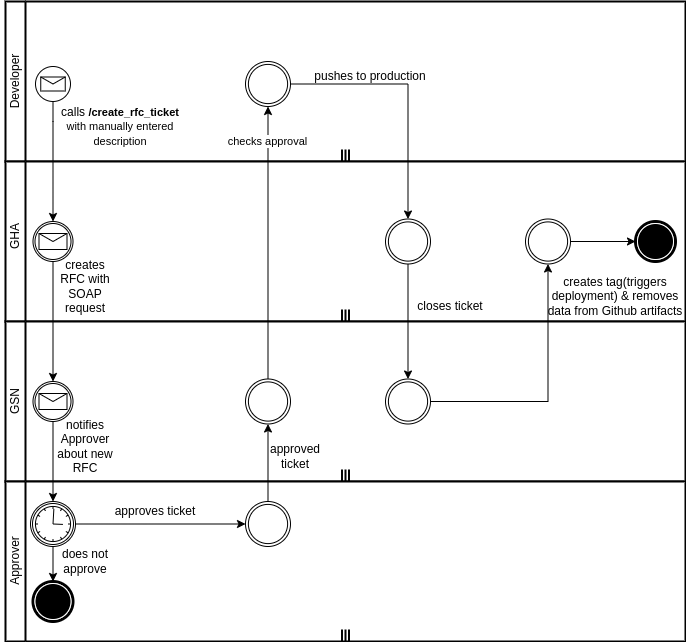

The diagram above was exported from draw.io. Its source (the exported page's mxGraphModel, read from the mxfile embedded in the PNG):
<mxGraphModel dx="1434" dy="802" grid="1" gridSize="10" guides="1" tooltips="1" connect="1" arrows="1" fold="1" page="1" pageScale="1" pageWidth="850" pageHeight="1100" math="0" shadow="0">
  <root>
    <mxCell id="0" />
    <mxCell id="1" parent="0" />
    <mxCell id="xuekcD4TUiL5c92YSvK5-1" value="" style="shape=mxgraph.bpmn.swimlane;html=1;startSize=20;horizontal=0;swimlaneLine=1;collapsible=0;fontStyle=0;swimlaneFillColor=#ffffff;strokeWidth=2;isCollection=1;whiteSpace=wrap;" vertex="1" parent="1">
      <mxGeometry x="80" y="40" width="680" height="160" as="geometry" />
    </mxCell>
    <mxCell id="xuekcD4TUiL5c92YSvK5-2" value="" style="shape=mxgraph.bpmn.swimlane;html=1;startSize=20;horizontal=0;swimlaneLine=1;collapsible=0;fontStyle=0;swimlaneFillColor=#ffffff;strokeWidth=2;isCollection=1;whiteSpace=wrap;" vertex="1" parent="1">
      <mxGeometry x="80" y="200" width="680" height="160" as="geometry" />
    </mxCell>
    <mxCell id="xuekcD4TUiL5c92YSvK5-3" value="" style="shape=mxgraph.bpmn.swimlane;html=1;startSize=20;horizontal=0;swimlaneLine=1;collapsible=0;fontStyle=0;swimlaneFillColor=#ffffff;strokeWidth=2;isCollection=1;whiteSpace=wrap;" vertex="1" parent="1">
      <mxGeometry x="80" y="360" width="680" height="160" as="geometry" />
    </mxCell>
    <mxCell id="xuekcD4TUiL5c92YSvK5-5" value="Developer&lt;br&gt;" style="text;html=1;strokeColor=none;fillColor=none;align=center;verticalAlign=middle;whiteSpace=wrap;rounded=0;rotation=-90;" vertex="1" parent="1">
      <mxGeometry x="35" y="105" width="110" height="30" as="geometry" />
    </mxCell>
    <mxCell id="xuekcD4TUiL5c92YSvK5-7" value="GHA" style="text;html=1;strokeColor=none;fillColor=none;align=center;verticalAlign=middle;whiteSpace=wrap;rounded=0;rotation=-90;" vertex="1" parent="1">
      <mxGeometry x="35" y="260" width="110" height="30" as="geometry" />
    </mxCell>
    <mxCell id="xuekcD4TUiL5c92YSvK5-8" value="GSN" style="text;html=1;strokeColor=none;fillColor=none;align=center;verticalAlign=middle;whiteSpace=wrap;rounded=0;rotation=-90;" vertex="1" parent="1">
      <mxGeometry x="35" y="425" width="110" height="30" as="geometry" />
    </mxCell>
    <mxCell id="xuekcD4TUiL5c92YSvK5-9" value="" style="shape=mxgraph.bpmn.swimlane;html=1;startSize=20;horizontal=0;swimlaneLine=1;collapsible=0;fontStyle=0;swimlaneFillColor=#ffffff;strokeWidth=2;isCollection=1;whiteSpace=wrap;" vertex="1" parent="1">
      <mxGeometry x="80" y="520" width="680" height="160" as="geometry" />
    </mxCell>
    <mxCell id="xuekcD4TUiL5c92YSvK5-10" value="Approver" style="text;html=1;strokeColor=none;fillColor=none;align=center;verticalAlign=middle;whiteSpace=wrap;rounded=0;rotation=-90;" vertex="1" parent="1">
      <mxGeometry x="27.5" y="585" width="125" height="30" as="geometry" />
    </mxCell>
    <mxCell id="xuekcD4TUiL5c92YSvK5-15" style="edgeStyle=orthogonalEdgeStyle;rounded=0;orthogonalLoop=1;jettySize=auto;html=1;exitX=0.5;exitY=1;exitDx=0;exitDy=0;exitPerimeter=0;entryX=0.5;entryY=0;entryDx=0;entryDy=0;entryPerimeter=0;" edge="1" parent="1" source="xuekcD4TUiL5c92YSvK5-13" target="xuekcD4TUiL5c92YSvK5-14">
      <mxGeometry relative="1" as="geometry">
        <Array as="points">
          <mxPoint x="128" y="160" />
          <mxPoint x="128" y="160" />
        </Array>
      </mxGeometry>
    </mxCell>
    <mxCell id="xuekcD4TUiL5c92YSvK5-13" value="" style="points=[[0.145,0.145,0],[0.5,0,0],[0.855,0.145,0],[1,0.5,0],[0.855,0.855,0],[0.5,1,0],[0.145,0.855,0],[0,0.5,0]];shape=mxgraph.bpmn.event;html=1;verticalLabelPosition=bottom;labelBackgroundColor=#ffffff;verticalAlign=top;align=center;perimeter=ellipsePerimeter;outlineConnect=0;aspect=fixed;outline=standard;symbol=message;" vertex="1" parent="1">
      <mxGeometry x="110" y="105" width="35" height="35" as="geometry" />
    </mxCell>
    <mxCell id="xuekcD4TUiL5c92YSvK5-20" style="edgeStyle=orthogonalEdgeStyle;rounded=0;orthogonalLoop=1;jettySize=auto;html=1;exitX=0.5;exitY=1;exitDx=0;exitDy=0;exitPerimeter=0;" edge="1" parent="1" source="xuekcD4TUiL5c92YSvK5-14" target="xuekcD4TUiL5c92YSvK5-19">
      <mxGeometry relative="1" as="geometry" />
    </mxCell>
    <mxCell id="xuekcD4TUiL5c92YSvK5-14" value="" style="points=[[0.145,0.145,0],[0.5,0,0],[0.855,0.145,0],[1,0.5,0],[0.855,0.855,0],[0.5,1,0],[0.145,0.855,0],[0,0.5,0]];shape=mxgraph.bpmn.event;html=1;verticalLabelPosition=bottom;labelBackgroundColor=#ffffff;verticalAlign=top;align=center;perimeter=ellipsePerimeter;outlineConnect=0;aspect=fixed;outline=catching;symbol=message;" vertex="1" parent="1">
      <mxGeometry x="107.5" y="260" width="40" height="40" as="geometry" />
    </mxCell>
    <mxCell id="xuekcD4TUiL5c92YSvK5-17" value="calls&amp;nbsp;&lt;b style=&quot;border-color: var(--border-color); font-size: 11px;&quot;&gt;/create_rfc_ticket&lt;/b&gt;&lt;br style=&quot;border-color: var(--border-color); font-size: 11px;&quot;&gt;&lt;span style=&quot;font-size: 11px; background-color: rgb(255, 255, 255);&quot;&gt;with manually entered description&lt;/span&gt;" style="text;html=1;strokeColor=none;fillColor=none;align=center;verticalAlign=middle;whiteSpace=wrap;rounded=0;" vertex="1" parent="1">
      <mxGeometry x="130" y="150" width="130" height="30" as="geometry" />
    </mxCell>
    <mxCell id="xuekcD4TUiL5c92YSvK5-23" style="edgeStyle=orthogonalEdgeStyle;rounded=0;orthogonalLoop=1;jettySize=auto;html=1;exitX=0.5;exitY=1;exitDx=0;exitDy=0;exitPerimeter=0;" edge="1" parent="1" source="xuekcD4TUiL5c92YSvK5-19" target="xuekcD4TUiL5c92YSvK5-22">
      <mxGeometry relative="1" as="geometry" />
    </mxCell>
    <mxCell id="xuekcD4TUiL5c92YSvK5-19" value="" style="points=[[0.145,0.145,0],[0.5,0,0],[0.855,0.145,0],[1,0.5,0],[0.855,0.855,0],[0.5,1,0],[0.145,0.855,0],[0,0.5,0]];shape=mxgraph.bpmn.event;html=1;verticalLabelPosition=bottom;labelBackgroundColor=#ffffff;verticalAlign=top;align=center;perimeter=ellipsePerimeter;outlineConnect=0;aspect=fixed;outline=catching;symbol=message;" vertex="1" parent="1">
      <mxGeometry x="107.5" y="420" width="40" height="40" as="geometry" />
    </mxCell>
    <mxCell id="xuekcD4TUiL5c92YSvK5-21" value="creates RFC with SOAP request" style="text;html=1;strokeColor=none;fillColor=none;align=center;verticalAlign=middle;whiteSpace=wrap;rounded=0;" vertex="1" parent="1">
      <mxGeometry x="130" y="310" width="60" height="30" as="geometry" />
    </mxCell>
    <mxCell id="xuekcD4TUiL5c92YSvK5-28" style="edgeStyle=orthogonalEdgeStyle;rounded=0;orthogonalLoop=1;jettySize=auto;html=1;exitX=0.5;exitY=1;exitDx=0;exitDy=0;exitPerimeter=0;entryX=0.5;entryY=0;entryDx=0;entryDy=0;entryPerimeter=0;" edge="1" parent="1" source="xuekcD4TUiL5c92YSvK5-22" target="xuekcD4TUiL5c92YSvK5-25">
      <mxGeometry relative="1" as="geometry" />
    </mxCell>
    <mxCell id="xuekcD4TUiL5c92YSvK5-31" style="edgeStyle=orthogonalEdgeStyle;rounded=0;orthogonalLoop=1;jettySize=auto;html=1;exitX=1;exitY=0.5;exitDx=0;exitDy=0;exitPerimeter=0;entryX=0;entryY=0.5;entryDx=0;entryDy=0;entryPerimeter=0;" edge="1" parent="1" source="xuekcD4TUiL5c92YSvK5-22" target="xuekcD4TUiL5c92YSvK5-30">
      <mxGeometry relative="1" as="geometry" />
    </mxCell>
    <mxCell id="xuekcD4TUiL5c92YSvK5-22" value="" style="points=[[0.145,0.145,0],[0.5,0,0],[0.855,0.145,0],[1,0.5,0],[0.855,0.855,0],[0.5,1,0],[0.145,0.855,0],[0,0.5,0]];shape=mxgraph.bpmn.event;html=1;verticalLabelPosition=bottom;labelBackgroundColor=#ffffff;verticalAlign=top;align=center;perimeter=ellipsePerimeter;outlineConnect=0;aspect=fixed;outline=catching;symbol=timer;" vertex="1" parent="1">
      <mxGeometry x="105" y="540" width="45" height="45" as="geometry" />
    </mxCell>
    <mxCell id="xuekcD4TUiL5c92YSvK5-24" value="notifies Approver about new RFC" style="text;html=1;strokeColor=none;fillColor=none;align=center;verticalAlign=middle;whiteSpace=wrap;rounded=0;" vertex="1" parent="1">
      <mxGeometry x="120" y="470" width="80" height="30" as="geometry" />
    </mxCell>
    <mxCell id="xuekcD4TUiL5c92YSvK5-25" value="" style="points=[[0.145,0.145,0],[0.5,0,0],[0.855,0.145,0],[1,0.5,0],[0.855,0.855,0],[0.5,1,0],[0.145,0.855,0],[0,0.5,0]];shape=mxgraph.bpmn.event;html=1;verticalLabelPosition=bottom;labelBackgroundColor=#ffffff;verticalAlign=top;align=center;perimeter=ellipsePerimeter;outlineConnect=0;aspect=fixed;outline=end;symbol=terminate;" vertex="1" parent="1">
      <mxGeometry x="107.5" y="620" width="40" height="40" as="geometry" />
    </mxCell>
    <mxCell id="xuekcD4TUiL5c92YSvK5-29" value="does not approve" style="text;html=1;strokeColor=none;fillColor=none;align=center;verticalAlign=middle;whiteSpace=wrap;rounded=0;" vertex="1" parent="1">
      <mxGeometry x="120" y="585" width="80" height="30" as="geometry" />
    </mxCell>
    <mxCell id="xuekcD4TUiL5c92YSvK5-35" style="edgeStyle=orthogonalEdgeStyle;rounded=0;orthogonalLoop=1;jettySize=auto;html=1;exitX=0.5;exitY=0;exitDx=0;exitDy=0;exitPerimeter=0;entryX=0.5;entryY=1;entryDx=0;entryDy=0;entryPerimeter=0;" edge="1" parent="1" source="xuekcD4TUiL5c92YSvK5-30" target="xuekcD4TUiL5c92YSvK5-33">
      <mxGeometry relative="1" as="geometry" />
    </mxCell>
    <mxCell id="xuekcD4TUiL5c92YSvK5-30" value="" style="points=[[0.145,0.145,0],[0.5,0,0],[0.855,0.145,0],[1,0.5,0],[0.855,0.855,0],[0.5,1,0],[0.145,0.855,0],[0,0.5,0]];shape=mxgraph.bpmn.event;html=1;verticalLabelPosition=bottom;labelBackgroundColor=#ffffff;verticalAlign=top;align=center;perimeter=ellipsePerimeter;outlineConnect=0;aspect=fixed;outline=throwing;symbol=general;" vertex="1" parent="1">
      <mxGeometry x="320" y="540" width="45" height="45" as="geometry" />
    </mxCell>
    <mxCell id="xuekcD4TUiL5c92YSvK5-39" style="edgeStyle=orthogonalEdgeStyle;rounded=0;orthogonalLoop=1;jettySize=auto;html=1;exitX=0.5;exitY=0;exitDx=0;exitDy=0;exitPerimeter=0;entryX=0.5;entryY=1;entryDx=0;entryDy=0;entryPerimeter=0;" edge="1" parent="1" source="xuekcD4TUiL5c92YSvK5-33" target="xuekcD4TUiL5c92YSvK5-34">
      <mxGeometry relative="1" as="geometry" />
    </mxCell>
    <mxCell id="xuekcD4TUiL5c92YSvK5-40" value="checks approval" style="edgeLabel;html=1;align=center;verticalAlign=middle;resizable=0;points=[];" vertex="1" connectable="0" parent="xuekcD4TUiL5c92YSvK5-39">
      <mxGeometry x="0.7505" y="2" relative="1" as="geometry">
        <mxPoint x="1" y="1" as="offset" />
      </mxGeometry>
    </mxCell>
    <mxCell id="xuekcD4TUiL5c92YSvK5-33" value="" style="points=[[0.145,0.145,0],[0.5,0,0],[0.855,0.145,0],[1,0.5,0],[0.855,0.855,0],[0.5,1,0],[0.145,0.855,0],[0,0.5,0]];shape=mxgraph.bpmn.event;html=1;verticalLabelPosition=bottom;labelBackgroundColor=#ffffff;verticalAlign=top;align=center;perimeter=ellipsePerimeter;outlineConnect=0;aspect=fixed;outline=throwing;symbol=general;" vertex="1" parent="1">
      <mxGeometry x="320" y="417.5" width="45" height="45" as="geometry" />
    </mxCell>
    <mxCell id="xuekcD4TUiL5c92YSvK5-44" style="edgeStyle=orthogonalEdgeStyle;rounded=0;orthogonalLoop=1;jettySize=auto;html=1;exitX=1;exitY=0.5;exitDx=0;exitDy=0;exitPerimeter=0;entryX=0.5;entryY=0;entryDx=0;entryDy=0;entryPerimeter=0;" edge="1" parent="1" source="xuekcD4TUiL5c92YSvK5-34" target="xuekcD4TUiL5c92YSvK5-43">
      <mxGeometry relative="1" as="geometry" />
    </mxCell>
    <mxCell id="xuekcD4TUiL5c92YSvK5-34" value="" style="points=[[0.145,0.145,0],[0.5,0,0],[0.855,0.145,0],[1,0.5,0],[0.855,0.855,0],[0.5,1,0],[0.145,0.855,0],[0,0.5,0]];shape=mxgraph.bpmn.event;html=1;verticalLabelPosition=bottom;labelBackgroundColor=#ffffff;verticalAlign=top;align=center;perimeter=ellipsePerimeter;outlineConnect=0;aspect=fixed;outline=throwing;symbol=general;" vertex="1" parent="1">
      <mxGeometry x="320" y="100" width="45" height="45" as="geometry" />
    </mxCell>
    <mxCell id="xuekcD4TUiL5c92YSvK5-36" value="approved ticket" style="text;html=1;strokeColor=none;fillColor=none;align=center;verticalAlign=middle;whiteSpace=wrap;rounded=0;" vertex="1" parent="1">
      <mxGeometry x="330" y="480" width="80" height="30" as="geometry" />
    </mxCell>
    <mxCell id="xuekcD4TUiL5c92YSvK5-38" value="approves ticket" style="text;html=1;strokeColor=none;fillColor=none;align=center;verticalAlign=middle;whiteSpace=wrap;rounded=0;" vertex="1" parent="1">
      <mxGeometry x="180" y="535" width="100" height="30" as="geometry" />
    </mxCell>
    <mxCell id="xuekcD4TUiL5c92YSvK5-48" style="edgeStyle=orthogonalEdgeStyle;rounded=0;orthogonalLoop=1;jettySize=auto;html=1;exitX=0.5;exitY=1;exitDx=0;exitDy=0;exitPerimeter=0;" edge="1" parent="1" source="xuekcD4TUiL5c92YSvK5-43" target="xuekcD4TUiL5c92YSvK5-47">
      <mxGeometry relative="1" as="geometry" />
    </mxCell>
    <mxCell id="xuekcD4TUiL5c92YSvK5-43" value="" style="points=[[0.145,0.145,0],[0.5,0,0],[0.855,0.145,0],[1,0.5,0],[0.855,0.855,0],[0.5,1,0],[0.145,0.855,0],[0,0.5,0]];shape=mxgraph.bpmn.event;html=1;verticalLabelPosition=bottom;labelBackgroundColor=#ffffff;verticalAlign=top;align=center;perimeter=ellipsePerimeter;outlineConnect=0;aspect=fixed;outline=throwing;symbol=general;" vertex="1" parent="1">
      <mxGeometry x="460" y="257.5" width="45" height="45" as="geometry" />
    </mxCell>
    <mxCell id="xuekcD4TUiL5c92YSvK5-45" value="pushes to production" style="text;html=1;strokeColor=none;fillColor=none;align=center;verticalAlign=middle;whiteSpace=wrap;rounded=0;" vertex="1" parent="1">
      <mxGeometry x="380" y="100" width="130" height="30" as="geometry" />
    </mxCell>
    <mxCell id="xuekcD4TUiL5c92YSvK5-51" style="edgeStyle=orthogonalEdgeStyle;rounded=0;orthogonalLoop=1;jettySize=auto;html=1;exitX=1;exitY=0.5;exitDx=0;exitDy=0;exitPerimeter=0;entryX=0.5;entryY=1;entryDx=0;entryDy=0;entryPerimeter=0;" edge="1" parent="1" source="xuekcD4TUiL5c92YSvK5-47" target="xuekcD4TUiL5c92YSvK5-50">
      <mxGeometry relative="1" as="geometry" />
    </mxCell>
    <mxCell id="xuekcD4TUiL5c92YSvK5-47" value="" style="points=[[0.145,0.145,0],[0.5,0,0],[0.855,0.145,0],[1,0.5,0],[0.855,0.855,0],[0.5,1,0],[0.145,0.855,0],[0,0.5,0]];shape=mxgraph.bpmn.event;html=1;verticalLabelPosition=bottom;labelBackgroundColor=#ffffff;verticalAlign=top;align=center;perimeter=ellipsePerimeter;outlineConnect=0;aspect=fixed;outline=throwing;symbol=general;" vertex="1" parent="1">
      <mxGeometry x="460" y="417.5" width="45" height="45" as="geometry" />
    </mxCell>
    <mxCell id="xuekcD4TUiL5c92YSvK5-49" value="closes ticket" style="text;html=1;strokeColor=none;fillColor=none;align=center;verticalAlign=middle;whiteSpace=wrap;rounded=0;" vertex="1" parent="1">
      <mxGeometry x="460" y="330" width="130" height="30" as="geometry" />
    </mxCell>
    <mxCell id="xuekcD4TUiL5c92YSvK5-55" style="edgeStyle=orthogonalEdgeStyle;rounded=0;orthogonalLoop=1;jettySize=auto;html=1;exitX=1;exitY=0.5;exitDx=0;exitDy=0;exitPerimeter=0;" edge="1" parent="1" source="xuekcD4TUiL5c92YSvK5-50" target="xuekcD4TUiL5c92YSvK5-53">
      <mxGeometry relative="1" as="geometry" />
    </mxCell>
    <mxCell id="xuekcD4TUiL5c92YSvK5-50" value="" style="points=[[0.145,0.145,0],[0.5,0,0],[0.855,0.145,0],[1,0.5,0],[0.855,0.855,0],[0.5,1,0],[0.145,0.855,0],[0,0.5,0]];shape=mxgraph.bpmn.event;html=1;verticalLabelPosition=bottom;labelBackgroundColor=#ffffff;verticalAlign=top;align=center;perimeter=ellipsePerimeter;outlineConnect=0;aspect=fixed;outline=throwing;symbol=general;" vertex="1" parent="1">
      <mxGeometry x="600" y="257.5" width="45" height="45" as="geometry" />
    </mxCell>
    <mxCell id="xuekcD4TUiL5c92YSvK5-52" value="creates tag(triggers deployment) &amp;amp; removes data from Github artifacts" style="text;html=1;strokeColor=none;fillColor=none;align=center;verticalAlign=middle;whiteSpace=wrap;rounded=0;" vertex="1" parent="1">
      <mxGeometry x="620" y="300" width="140" height="70" as="geometry" />
    </mxCell>
    <mxCell id="xuekcD4TUiL5c92YSvK5-53" value="" style="points=[[0.145,0.145,0],[0.5,0,0],[0.855,0.145,0],[1,0.5,0],[0.855,0.855,0],[0.5,1,0],[0.145,0.855,0],[0,0.5,0]];shape=mxgraph.bpmn.event;html=1;verticalLabelPosition=bottom;labelBackgroundColor=#ffffff;verticalAlign=top;align=center;perimeter=ellipsePerimeter;outlineConnect=0;aspect=fixed;outline=end;symbol=terminate;" vertex="1" parent="1">
      <mxGeometry x="710" y="260" width="40" height="40" as="geometry" />
    </mxCell>
  </root>
</mxGraphModel>